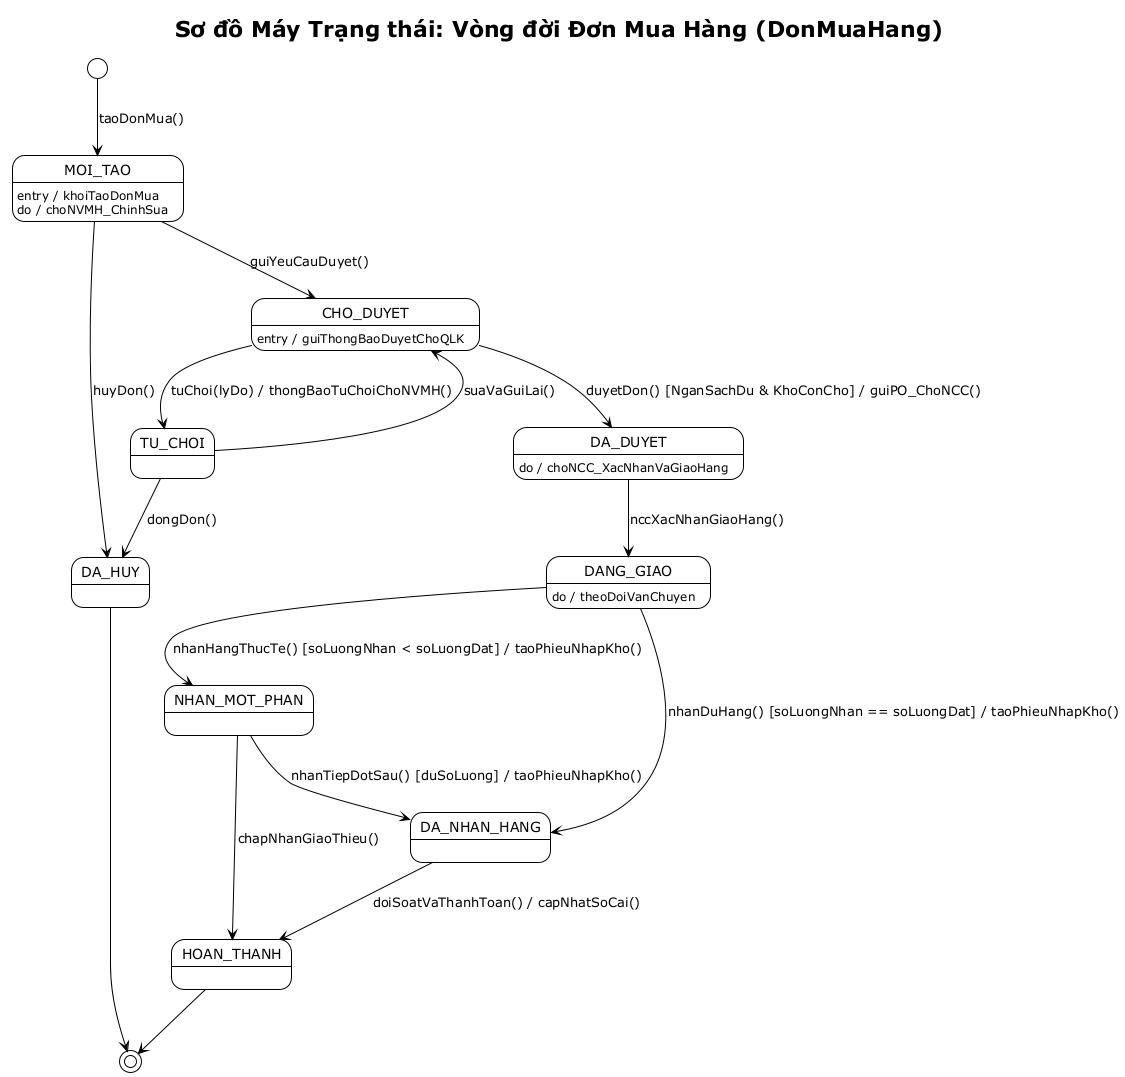

The diagram above was rendered by PlantUML. Its source (embedded in the PNG):
@startuml state-don-mua-hang
!theme plain
title Sơ đồ Máy Trạng thái: Vòng đời Đơn Mua Hàng (DonMuaHang)

[*] --> MOI_TAO : taoDonMua()

state MOI_TAO {
    MOI_TAO : entry / khoiTaoDonMua
    MOI_TAO : do / choNVMH_ChinhSua
}

MOI_TAO --> CHO_DUYET : guiYeuCauDuyet()
MOI_TAO --> DA_HUY : huyDon()

state CHO_DUYET {
    CHO_DUYET : entry / guiThongBaoDuyetChoQLK
}

CHO_DUYET --> DA_DUYET : duyetDon() [NganSachDu & KhoConCho] / guiPO_ChoNCC()
CHO_DUYET --> TU_CHOI : tuChoi(lyDo) / thongBaoTuChoiChoNVMH()

TU_CHOI --> CHO_DUYET : suaVaGuiLai()
TU_CHOI --> DA_HUY : dongDon()

state DA_DUYET {
    DA_DUYET : do / choNCC_XacNhanVaGiaoHang
}

DA_DUYET --> DANG_GIAO : nccXacNhanGiaoHang()

state DANG_GIAO {
    DANG_GIAO : do / theoDoiVanChuyen
}

DANG_GIAO --> NHAN_MOT_PHAN : nhanHangThucTe() [soLuongNhan < soLuongDat] / taoPhieuNhapKho()
DANG_GIAO --> DA_NHAN_HANG : nhanDuHang() [soLuongNhan == soLuongDat] / taoPhieuNhapKho()

NHAN_MOT_PHAN --> DA_NHAN_HANG : nhanTiepDotSau() [duSoLuong] / taoPhieuNhapKho()
NHAN_MOT_PHAN --> HOAN_THANH : chapNhanGiaoThieu()

DA_NHAN_HANG --> HOAN_THANH : doiSoatVaThanhToan() / capNhatSoCai()

HOAN_THANH --> [*]
DA_HUY --> [*]
@enduml